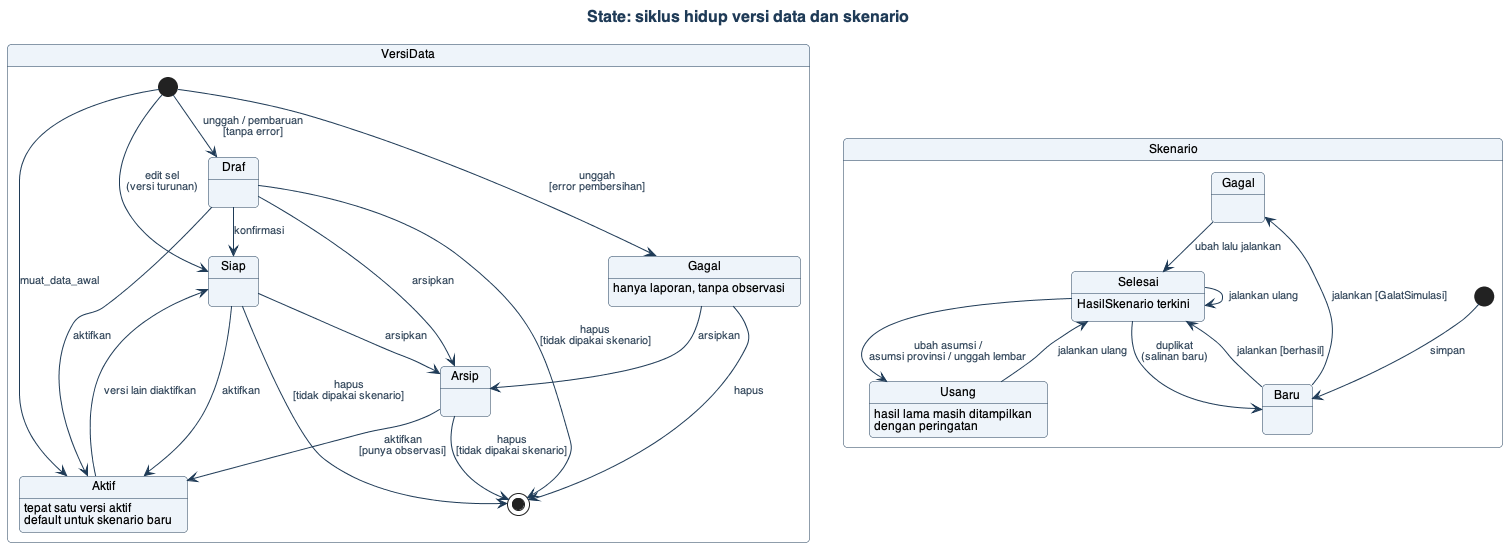

The diagram above was rendered by PlantUML. Its source (embedded in the PNG):
@startuml 10_state_versi
!include _gaya.iuml
title State: siklus hidup versi data dan skenario

state "VersiData" as V {
  [*] --> Draf : unggah / pembaruan\n[tanpa error]
  [*] --> Gagal : unggah\n[error pembersihan]
  [*] --> Siap : edit sel\n(versi turunan)
  [*] --> Aktif : muat_data_awal
  Draf --> Siap : konfirmasi
  Draf --> Aktif : aktifkan
  Siap --> Aktif : aktifkan
  Arsip --> Aktif : aktifkan\n[punya observasi]
  Aktif --> Siap : versi lain diaktifkan
  Draf --> Arsip : arsipkan
  Siap --> Arsip : arsipkan
  Gagal --> Arsip : arsipkan
  Draf --> [*] : hapus\n[tidak dipakai skenario]
  Siap --> [*] : hapus\n[tidak dipakai skenario]
  Arsip --> [*] : hapus\n[tidak dipakai skenario]
  Gagal --> [*] : hapus

  Aktif : tepat satu versi aktif
  Aktif : default untuk skenario baru
  Gagal : hanya laporan, tanpa observasi
}

state "Skenario" as S {
  state "Gagal" as GagalS
  [*] --> Baru : simpan
  Baru --> Selesai : jalankan [berhasil]
  Baru --> GagalS : jalankan [GalatSimulasi]
  Selesai --> Usang : ubah asumsi /\nasumsi provinsi / unggah lembar
  Usang --> Selesai : jalankan ulang
  GagalS --> Selesai : ubah lalu jalankan
  Selesai --> Selesai : jalankan ulang
  Selesai --> Baru : duplikat\n(salinan baru)
  Selesai : HasilSkenario terkini
  Usang : hasil lama masih ditampilkan\ndengan peringatan
}
@enduml